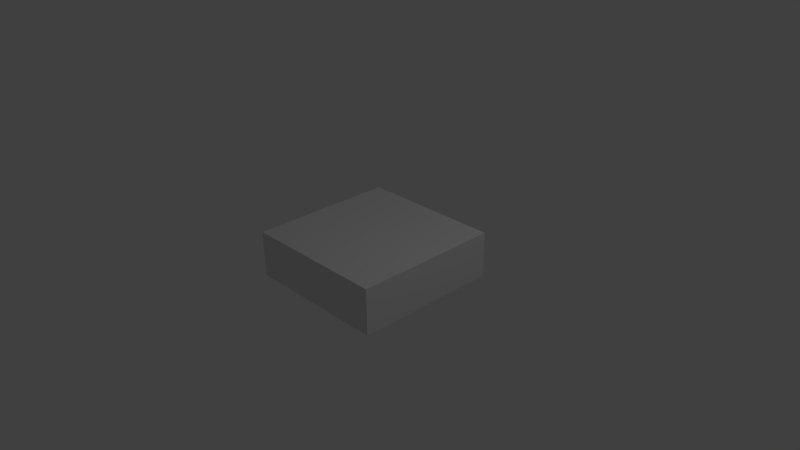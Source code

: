 # Source: Automatron.blend  (saved by Blender 2.73.0; exported with 4.5.12 LTS)
import bpy
from mathutils import Matrix  # noqa: F401  (used for matrix-valued properties, if any)

bpy.ops.wm.read_factory_settings(use_empty=True)
scene = bpy.context.scene
scene.name = 'Scene'

# ---- collections
col_collection_1 = bpy.data.collections.new('Collection 1'); scene.collection.children.link(col_collection_1)

# ---- materials (node trees are filled in below, after node groups)
mat_material = bpy.data.materials.new('Material')
mat_material.alpha_threshold = 0.0
mat_material.use_transparent_shadow = False
mat_material.roughness = 0.5
mat_material.line_color = (0.0, 0.0, 0.0, 1.0)

# ---- material node trees

# ---- world
world_world = bpy.data.worlds.new('World'); scene.world = world_world
world_world.color = (0.05088, 0.05088, 0.05088)
world_world.use_sun_shadow = False
world_world.sun_shadow_jitter_overblur = 0.0
world_world.cycles.sampling_method = 'MANUAL'
world_world.cycles.sample_map_resolution = 256

# ---- cameras
cam_camera = bpy.data.cameras.new('Camera')
cam_camera.clip_end = 100.0
cam_camera.lens = 35.0
cam_camera.sensor_width = 32.0
cam_camera.sensor_height = 18.0
cam_camera.ortho_scale = 7.314
cam_camera.dof.focus_distance = 0.0
cam_camera.dof.aperture_fstop = 128.0

# ---- lights
light_lamp = bpy.data.lights.new('Lamp', 'POINT')
light_lamp.transmission_factor = 0.0
light_lamp.cutoff_distance = 30.0
light_lamp.energy = 100.0
light_lamp.shadow_buffer_clip_start = 1.001
light_lamp.shadow_soft_size = 0.1
light_lamp.shadow_maximum_resolution = 0.006
light_lamp.use_absolute_resolution = True
light_lamp.cycles.use_multiple_importance_sampling = False

# ---- meshes
me_cube = bpy.data.meshes.new('Cube')
me_cube.from_pydata([(1.0, 1.0, -1.0), (1.0, -1.0, -1.0), (-1.0, -1.0, -1.0), (-1.0, 1.0, -1.0), (1.0, 1.0, 1.0), (1.0, -1.0, 1.0), (-1.0, -1.0, 1.0), (-1.0, 1.0, 1.0)], [], [(0, 1, 2, 3), (4, 7, 6, 5), (0, 4, 5, 1), (1, 5, 6, 2), (2, 6, 7, 3), (4, 0, 3, 7)])
_uv = me_cube.uv_layers.new(name='UVMap')
_uv.uv.foreach_set('vector', [1.0, 0.6667, 0.6667, 0.6667, 0.6667, 1.0, 1.0, 1.0, 0.6667, 0.3333, 0.6667, 0.6667, 1.0, 0.6667, 1.0, 0.3333, 0.3333, 0.3333, 0.6667, 0.3333, 0.6667, 0.0, 0.3333, 2.98e-08, 1.0, 0.3333, 1.0, 1.192e-07, 0.6667, 0.0, 0.6667, 0.3333, 0.0, 0.3333, 0.3333, 0.3333, 0.3333, 8.941e-08, 0.0, 0.0, 0.6667, 0.3333, 0.3333, 0.3333, 0.3333, 0.6667, 0.6667, 0.6667])
me_cube.materials.append(mat_material)
me_cube.use_remesh_preserve_volume = False
me_cube.use_remesh_preserve_attributes = False
me_cube.use_mirror_vertex_groups = False
me_cube.update()

# ---- objects
ob_cube = bpy.data.objects.new('Cube', me_cube)
ob_lamp = bpy.data.objects.new('Lamp', light_lamp)
ob_camera = bpy.data.objects.new('Camera', cam_camera)

# ---- transforms, parenting, visibility, modifiers, constraints
ob_cube.location = (0.0, 0.0, 0.0)
ob_cube.scale = (1.0, 1.0, 0.3114)
ob_cube.lock_rotations_4d = False
ob_cube.empty_display_type = 'ARROWS'
ob_cube.lineart.crease_threshold = 0.0
ob_lamp.location = (4.076, 1.005, 5.904)
ob_lamp.rotation_euler = (0.6503, 0.05522, 1.866)
ob_lamp.lock_rotations_4d = False
ob_lamp.empty_display_type = 'ARROWS'
ob_lamp.color = (0.0, 0.0, 0.0, 0.0)
ob_lamp.lineart.crease_threshold = 0.0
ob_camera.location = (7.481, -6.508, 5.344)
ob_camera.rotation_euler = (1.109, 0.01082, 0.8149)
ob_camera.lock_rotations_4d = False
ob_camera.empty_display_type = 'ARROWS'
ob_camera.color = (0.0, 0.0, 0.0, 0.0)
ob_camera.display_type = 'WIRE'
ob_camera.lineart.crease_threshold = 0.0

# ---- collection membership
col_collection_1.objects.link(ob_cube)
col_collection_1.objects.link(ob_lamp)
col_collection_1.objects.link(ob_camera)

# ---- scene / render settings (as saved in the file)
scene.camera = ob_camera
scene.frame_start = 1; scene.frame_end = 250; scene.frame_set(1)
scene.render.engine = 'BLENDER_EEVEE_NEXT'
scene.render.resolution_percentage = 50
scene.render.dither_intensity = 0.0
scene.cycles.use_denoising = False
scene.cycles.samples = 10
scene.cycles.sampling_pattern = 'TABULATED_SOBOL'
scene.cycles.light_sampling_threshold = 0.0
scene.cycles.use_adaptive_sampling = False
scene.cycles.use_light_tree = False
scene.cycles.blur_glossy = 0.0
scene.cycles.pixel_filter_type = 'GAUSSIAN'
scene.cycles.sample_clamp_indirect = 0.0
scene.view_settings.view_transform = 'Standard'
bpy.context.view_layer.update()
